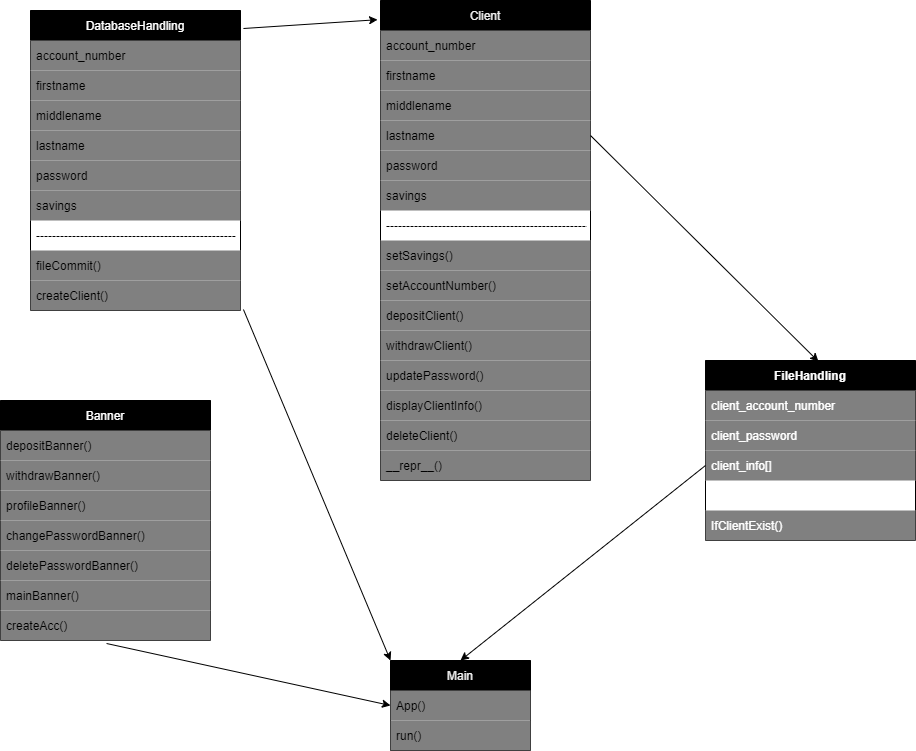

The diagram above was exported from draw.io. Its source (the exported page's mxGraphModel, read from the mxfile embedded in the PNG):
<mxGraphModel dx="1319" dy="1578" grid="1" gridSize="10" guides="1" tooltips="1" connect="1" arrows="1" fold="1" page="1" pageScale="1" pageWidth="850" pageHeight="1100" background="none" math="0" shadow="0">
  <root>
    <mxCell id="0" />
    <mxCell id="1" parent="0" />
    <mxCell id="23" value="Client" style="swimlane;fontStyle=0;childLayout=stackLayout;horizontal=1;startSize=30;horizontalStack=0;resizeParent=1;resizeParentMax=0;resizeLast=0;collapsible=1;marginBottom=0;fillColor=#000000;fontColor=#F0F0F0;" parent="1" vertex="1">
      <mxGeometry x="100" y="-800" width="210" height="480" as="geometry" />
    </mxCell>
    <mxCell id="24" value="account_number" style="text;strokeColor=none;fillColor=#808080;align=left;verticalAlign=middle;spacingLeft=4;spacingRight=4;overflow=hidden;points=[[0,0.5],[1,0.5]];portConstraint=eastwest;rotatable=0;dashed=1;" parent="23" vertex="1">
      <mxGeometry y="30" width="210" height="30" as="geometry" />
    </mxCell>
    <mxCell id="25" value="firstname" style="text;strokeColor=none;fillColor=#808080;align=left;verticalAlign=middle;spacingLeft=4;spacingRight=4;overflow=hidden;points=[[0,0.5],[1,0.5]];portConstraint=eastwest;rotatable=0;dashed=1;" parent="23" vertex="1">
      <mxGeometry y="60" width="210" height="30" as="geometry" />
    </mxCell>
    <mxCell id="26" value="middlename" style="text;strokeColor=none;fillColor=#808080;align=left;verticalAlign=middle;spacingLeft=4;spacingRight=4;overflow=hidden;points=[[0,0.5],[1,0.5]];portConstraint=eastwest;rotatable=0;dashed=1;" parent="23" vertex="1">
      <mxGeometry y="90" width="210" height="30" as="geometry" />
    </mxCell>
    <mxCell id="74" value="lastname" style="text;strokeColor=none;fillColor=#808080;align=left;verticalAlign=middle;spacingLeft=4;spacingRight=4;overflow=hidden;points=[[0,0.5],[1,0.5]];portConstraint=eastwest;rotatable=0;dashed=1;" vertex="1" parent="23">
      <mxGeometry y="120" width="210" height="30" as="geometry" />
    </mxCell>
    <mxCell id="75" value="password" style="text;strokeColor=none;fillColor=#808080;align=left;verticalAlign=middle;spacingLeft=4;spacingRight=4;overflow=hidden;points=[[0,0.5],[1,0.5]];portConstraint=eastwest;rotatable=0;dashed=1;" vertex="1" parent="23">
      <mxGeometry y="150" width="210" height="30" as="geometry" />
    </mxCell>
    <mxCell id="76" value="savings" style="text;strokeColor=none;fillColor=#808080;align=left;verticalAlign=middle;spacingLeft=4;spacingRight=4;overflow=hidden;points=[[0,0.5],[1,0.5]];portConstraint=eastwest;rotatable=0;dashed=1;" vertex="1" parent="23">
      <mxGeometry y="180" width="210" height="30" as="geometry" />
    </mxCell>
    <mxCell id="33" value="---------------------------------------------------" style="text;strokeColor=none;fillColor=none;align=left;verticalAlign=middle;spacingLeft=4;spacingRight=4;overflow=hidden;points=[[0,0.5],[1,0.5]];portConstraint=eastwest;rotatable=0;dashed=1;" parent="23" vertex="1">
      <mxGeometry y="210" width="210" height="30" as="geometry" />
    </mxCell>
    <mxCell id="34" value="setSavings()" style="text;strokeColor=none;fillColor=#808080;align=left;verticalAlign=middle;spacingLeft=4;spacingRight=4;overflow=hidden;points=[[0,0.5],[1,0.5]];portConstraint=eastwest;rotatable=0;dashed=1;" parent="23" vertex="1">
      <mxGeometry y="240" width="210" height="30" as="geometry" />
    </mxCell>
    <mxCell id="35" value="setAccountNumber()" style="text;strokeColor=none;fillColor=#808080;align=left;verticalAlign=middle;spacingLeft=4;spacingRight=4;overflow=hidden;points=[[0,0.5],[1,0.5]];portConstraint=eastwest;rotatable=0;dashed=1;" parent="23" vertex="1">
      <mxGeometry y="270" width="210" height="30" as="geometry" />
    </mxCell>
    <mxCell id="36" value="depositClient()" style="text;strokeColor=none;fillColor=#808080;align=left;verticalAlign=middle;spacingLeft=4;spacingRight=4;overflow=hidden;points=[[0,0.5],[1,0.5]];portConstraint=eastwest;rotatable=0;dashed=1;" parent="23" vertex="1">
      <mxGeometry y="300" width="210" height="30" as="geometry" />
    </mxCell>
    <mxCell id="38" value="withdrawClient()" style="text;strokeColor=none;fillColor=#808080;align=left;verticalAlign=middle;spacingLeft=4;spacingRight=4;overflow=hidden;points=[[0,0.5],[1,0.5]];portConstraint=eastwest;rotatable=0;dashed=1;" parent="23" vertex="1">
      <mxGeometry y="330" width="210" height="30" as="geometry" />
    </mxCell>
    <mxCell id="60" value="updatePassword()" style="text;strokeColor=none;fillColor=#808080;align=left;verticalAlign=middle;spacingLeft=4;spacingRight=4;overflow=hidden;points=[[0,0.5],[1,0.5]];portConstraint=eastwest;rotatable=0;dashed=1;" parent="23" vertex="1">
      <mxGeometry y="360" width="210" height="30" as="geometry" />
    </mxCell>
    <mxCell id="61" value="displayClientInfo()" style="text;strokeColor=none;fillColor=#808080;align=left;verticalAlign=middle;spacingLeft=4;spacingRight=4;overflow=hidden;points=[[0,0.5],[1,0.5]];portConstraint=eastwest;rotatable=0;dashed=1;" parent="23" vertex="1">
      <mxGeometry y="390" width="210" height="30" as="geometry" />
    </mxCell>
    <mxCell id="72" value="deleteClient()" style="text;strokeColor=none;fillColor=#808080;align=left;verticalAlign=middle;spacingLeft=4;spacingRight=4;overflow=hidden;points=[[0,0.5],[1,0.5]];portConstraint=eastwest;rotatable=0;dashed=1;" vertex="1" parent="23">
      <mxGeometry y="420" width="210" height="30" as="geometry" />
    </mxCell>
    <mxCell id="73" value="__repr__()" style="text;strokeColor=none;fillColor=#808080;align=left;verticalAlign=middle;spacingLeft=4;spacingRight=4;overflow=hidden;points=[[0,0.5],[1,0.5]];portConstraint=eastwest;rotatable=0;dashed=1;" vertex="1" parent="23">
      <mxGeometry y="450" width="210" height="30" as="geometry" />
    </mxCell>
    <mxCell id="28" value="DatabaseHandling" style="swimlane;fontStyle=0;childLayout=stackLayout;horizontal=1;startSize=30;horizontalStack=0;resizeParent=1;resizeParentMax=0;resizeLast=0;collapsible=1;marginBottom=0;fillColor=#000000;fontColor=#FFFFFF;" parent="1" vertex="1">
      <mxGeometry x="-250" y="-790" width="210" height="300" as="geometry" />
    </mxCell>
    <mxCell id="29" value="account_number" style="text;strokeColor=none;fillColor=#808080;align=left;verticalAlign=middle;spacingLeft=4;spacingRight=4;overflow=hidden;points=[[0,0.5],[1,0.5]];portConstraint=eastwest;rotatable=0;" parent="28" vertex="1">
      <mxGeometry y="30" width="210" height="30" as="geometry" />
    </mxCell>
    <mxCell id="30" value="firstname" style="text;strokeColor=none;fillColor=#808080;align=left;verticalAlign=middle;spacingLeft=4;spacingRight=4;overflow=hidden;points=[[0,0.5],[1,0.5]];portConstraint=eastwest;rotatable=0;" parent="28" vertex="1">
      <mxGeometry y="60" width="210" height="30" as="geometry" />
    </mxCell>
    <mxCell id="80" value="middlename" style="text;strokeColor=none;fillColor=#808080;align=left;verticalAlign=middle;spacingLeft=4;spacingRight=4;overflow=hidden;points=[[0,0.5],[1,0.5]];portConstraint=eastwest;rotatable=0;" vertex="1" parent="28">
      <mxGeometry y="90" width="210" height="30" as="geometry" />
    </mxCell>
    <mxCell id="81" value="lastname" style="text;strokeColor=none;fillColor=#808080;align=left;verticalAlign=middle;spacingLeft=4;spacingRight=4;overflow=hidden;points=[[0,0.5],[1,0.5]];portConstraint=eastwest;rotatable=0;" vertex="1" parent="28">
      <mxGeometry y="120" width="210" height="30" as="geometry" />
    </mxCell>
    <mxCell id="82" value="password" style="text;strokeColor=none;fillColor=#808080;align=left;verticalAlign=middle;spacingLeft=4;spacingRight=4;overflow=hidden;points=[[0,0.5],[1,0.5]];portConstraint=eastwest;rotatable=0;" vertex="1" parent="28">
      <mxGeometry y="150" width="210" height="30" as="geometry" />
    </mxCell>
    <mxCell id="79" value="savings" style="text;strokeColor=none;fillColor=#808080;align=left;verticalAlign=middle;spacingLeft=4;spacingRight=4;overflow=hidden;points=[[0,0.5],[1,0.5]];portConstraint=eastwest;rotatable=0;fontStyle=0" vertex="1" parent="28">
      <mxGeometry y="180" width="210" height="30" as="geometry" />
    </mxCell>
    <mxCell id="56" value="--------------------------------------------------" style="text;strokeColor=none;fillColor=none;align=left;verticalAlign=middle;spacingLeft=4;spacingRight=4;overflow=hidden;points=[[0,0.5],[1,0.5]];portConstraint=eastwest;rotatable=0;" parent="28" vertex="1">
      <mxGeometry y="210" width="210" height="30" as="geometry" />
    </mxCell>
    <mxCell id="77" value="fileCommit()" style="text;strokeColor=none;fillColor=#808080;align=left;verticalAlign=middle;spacingLeft=4;spacingRight=4;overflow=hidden;points=[[0,0.5],[1,0.5]];portConstraint=eastwest;rotatable=0;" vertex="1" parent="28">
      <mxGeometry y="240" width="210" height="30" as="geometry" />
    </mxCell>
    <mxCell id="78" value="createClient()" style="text;strokeColor=none;fillColor=#808080;align=left;verticalAlign=middle;spacingLeft=4;spacingRight=4;overflow=hidden;points=[[0,0.5],[1,0.5]];portConstraint=eastwest;rotatable=0;" vertex="1" parent="28">
      <mxGeometry y="270" width="210" height="30" as="geometry" />
    </mxCell>
    <mxCell id="46" value="FileHandling" style="swimlane;fontStyle=1;childLayout=stackLayout;horizontal=1;startSize=30;horizontalStack=0;resizeParent=1;resizeParentMax=0;resizeLast=0;collapsible=1;marginBottom=0;fontColor=#FFFFFF;fillColor=#000000;" parent="1" vertex="1">
      <mxGeometry x="425" y="-440" width="210" height="180" as="geometry" />
    </mxCell>
    <mxCell id="47" value="client_account_number" style="text;strokeColor=none;fillColor=#808080;align=left;verticalAlign=middle;spacingLeft=4;spacingRight=4;overflow=hidden;points=[[0,0.5],[1,0.5]];portConstraint=eastwest;rotatable=0;fontColor=#FFFFFF;" parent="46" vertex="1">
      <mxGeometry y="30" width="210" height="30" as="geometry" />
    </mxCell>
    <mxCell id="70" value="client_password" style="text;strokeColor=none;fillColor=#808080;align=left;verticalAlign=middle;spacingLeft=4;spacingRight=4;overflow=hidden;points=[[0,0.5],[1,0.5]];portConstraint=eastwest;rotatable=0;fontColor=#FFFFFF;" vertex="1" parent="46">
      <mxGeometry y="60" width="210" height="30" as="geometry" />
    </mxCell>
    <mxCell id="48" value="client_info[]" style="text;strokeColor=none;fillColor=#808080;align=left;verticalAlign=middle;spacingLeft=4;spacingRight=4;overflow=hidden;points=[[0,0.5],[1,0.5]];portConstraint=eastwest;rotatable=0;fontColor=#FFFFFF;" parent="46" vertex="1">
      <mxGeometry y="90" width="210" height="30" as="geometry" />
    </mxCell>
    <mxCell id="49" value="--------------------------------------------------" style="text;strokeColor=none;fillColor=none;align=left;verticalAlign=middle;spacingLeft=4;spacingRight=4;overflow=hidden;points=[[0,0.5],[1,0.5]];portConstraint=eastwest;rotatable=0;fontColor=#FFFFFF;" parent="46" vertex="1">
      <mxGeometry y="120" width="210" height="30" as="geometry" />
    </mxCell>
    <mxCell id="71" value="IfClientExist()" style="text;strokeColor=none;fillColor=#808080;align=left;verticalAlign=middle;spacingLeft=4;spacingRight=4;overflow=hidden;points=[[0,0.5],[1,0.5]];portConstraint=eastwest;rotatable=0;fontColor=#FFFFFF;" vertex="1" parent="46">
      <mxGeometry y="150" width="210" height="30" as="geometry" />
    </mxCell>
    <mxCell id="62" value="Banner" style="swimlane;fontStyle=0;childLayout=stackLayout;horizontal=1;startSize=30;horizontalStack=0;resizeParent=1;resizeParentMax=0;resizeLast=0;collapsible=1;marginBottom=0;fillColor=#000000;fontColor=#FFFFFF;" vertex="1" parent="1">
      <mxGeometry x="-280" y="-400" width="210" height="240" as="geometry" />
    </mxCell>
    <mxCell id="63" value="depositBanner()" style="text;strokeColor=none;fillColor=#808080;align=left;verticalAlign=middle;spacingLeft=4;spacingRight=4;overflow=hidden;points=[[0,0.5],[1,0.5]];portConstraint=eastwest;rotatable=0;" vertex="1" parent="62">
      <mxGeometry y="30" width="210" height="30" as="geometry" />
    </mxCell>
    <mxCell id="64" value="withdrawBanner()" style="text;strokeColor=none;fillColor=#808080;align=left;verticalAlign=middle;spacingLeft=4;spacingRight=4;overflow=hidden;points=[[0,0.5],[1,0.5]];portConstraint=eastwest;rotatable=0;" vertex="1" parent="62">
      <mxGeometry y="60" width="210" height="30" as="geometry" />
    </mxCell>
    <mxCell id="65" value="profileBanner()" style="text;strokeColor=none;fillColor=#808080;align=left;verticalAlign=middle;spacingLeft=4;spacingRight=4;overflow=hidden;points=[[0,0.5],[1,0.5]];portConstraint=eastwest;rotatable=0;" vertex="1" parent="62">
      <mxGeometry y="90" width="210" height="30" as="geometry" />
    </mxCell>
    <mxCell id="66" value="changePasswordBanner()" style="text;strokeColor=none;fillColor=#808080;align=left;verticalAlign=middle;spacingLeft=4;spacingRight=4;overflow=hidden;points=[[0,0.5],[1,0.5]];portConstraint=eastwest;rotatable=0;" vertex="1" parent="62">
      <mxGeometry y="120" width="210" height="30" as="geometry" />
    </mxCell>
    <mxCell id="67" value="deletePasswordBanner()" style="text;strokeColor=none;fillColor=#808080;align=left;verticalAlign=middle;spacingLeft=4;spacingRight=4;overflow=hidden;points=[[0,0.5],[1,0.5]];portConstraint=eastwest;rotatable=0;" vertex="1" parent="62">
      <mxGeometry y="150" width="210" height="30" as="geometry" />
    </mxCell>
    <mxCell id="68" value="mainBanner()" style="text;strokeColor=none;fillColor=#808080;align=left;verticalAlign=middle;spacingLeft=4;spacingRight=4;overflow=hidden;points=[[0,0.5],[1,0.5]];portConstraint=eastwest;rotatable=0;" vertex="1" parent="62">
      <mxGeometry y="180" width="210" height="30" as="geometry" />
    </mxCell>
    <mxCell id="69" value="createAcc()" style="text;strokeColor=none;fillColor=#808080;align=left;verticalAlign=middle;spacingLeft=4;spacingRight=4;overflow=hidden;points=[[0,0.5],[1,0.5]];portConstraint=eastwest;rotatable=0;" vertex="1" parent="62">
      <mxGeometry y="210" width="210" height="30" as="geometry" />
    </mxCell>
    <mxCell id="83" value="Main" style="swimlane;fontStyle=0;childLayout=stackLayout;horizontal=1;startSize=30;horizontalStack=0;resizeParent=1;resizeParentMax=0;resizeLast=0;collapsible=1;marginBottom=0;fillColor=#000000;fontColor=#F0F0F0;" vertex="1" parent="1">
      <mxGeometry x="110" y="-140" width="140" height="90" as="geometry" />
    </mxCell>
    <mxCell id="84" value="App()" style="text;strokeColor=none;fillColor=#808080;align=left;verticalAlign=middle;spacingLeft=4;spacingRight=4;overflow=hidden;points=[[0,0.5],[1,0.5]];portConstraint=eastwest;rotatable=0;" vertex="1" parent="83">
      <mxGeometry y="30" width="140" height="30" as="geometry" />
    </mxCell>
    <mxCell id="85" value="run()" style="text;strokeColor=none;fillColor=#808080;align=left;verticalAlign=middle;spacingLeft=4;spacingRight=4;overflow=hidden;points=[[0,0.5],[1,0.5]];portConstraint=eastwest;rotatable=0;" vertex="1" parent="83">
      <mxGeometry y="60" width="140" height="30" as="geometry" />
    </mxCell>
    <mxCell id="87" value="" style="endArrow=classic;html=1;entryX=0;entryY=0.5;entryDx=0;entryDy=0;exitX=0.505;exitY=1.1;exitDx=0;exitDy=0;exitPerimeter=0;" edge="1" parent="1" source="69" target="84">
      <mxGeometry width="50" height="50" relative="1" as="geometry">
        <mxPoint x="-136" y="-150" as="sourcePoint" />
        <mxPoint x="190" y="-320" as="targetPoint" />
      </mxGeometry>
    </mxCell>
    <mxCell id="88" value="" style="endArrow=classic;html=1;exitX=1.014;exitY=0.06;exitDx=0;exitDy=0;exitPerimeter=0;entryX=-0.014;entryY=0.04;entryDx=0;entryDy=0;entryPerimeter=0;" edge="1" parent="1" source="28" target="23">
      <mxGeometry width="50" height="50" relative="1" as="geometry">
        <mxPoint x="190" y="-570" as="sourcePoint" />
        <mxPoint x="240" y="-620" as="targetPoint" />
      </mxGeometry>
    </mxCell>
    <mxCell id="89" value="" style="endArrow=classic;html=1;exitX=1;exitY=0.5;exitDx=0;exitDy=0;entryX=0.538;entryY=0.006;entryDx=0;entryDy=0;entryPerimeter=0;" edge="1" parent="1" source="74" target="46">
      <mxGeometry width="50" height="50" relative="1" as="geometry">
        <mxPoint x="190" y="-470" as="sourcePoint" />
        <mxPoint x="240" y="-520" as="targetPoint" />
      </mxGeometry>
    </mxCell>
    <mxCell id="90" value="" style="endArrow=classic;html=1;entryX=0.5;entryY=0;entryDx=0;entryDy=0;exitX=0;exitY=0.5;exitDx=0;exitDy=0;" edge="1" parent="1" source="48" target="83">
      <mxGeometry width="50" height="50" relative="1" as="geometry">
        <mxPoint x="190" y="-270" as="sourcePoint" />
        <mxPoint x="240" y="-320" as="targetPoint" />
      </mxGeometry>
    </mxCell>
    <mxCell id="91" value="" style="endArrow=classic;html=1;exitX=1.014;exitY=0.967;exitDx=0;exitDy=0;exitPerimeter=0;entryX=0;entryY=0;entryDx=0;entryDy=0;" edge="1" parent="1" source="78" target="83">
      <mxGeometry width="50" height="50" relative="1" as="geometry">
        <mxPoint x="190" y="-270" as="sourcePoint" />
        <mxPoint x="240" y="-320" as="targetPoint" />
      </mxGeometry>
    </mxCell>
  </root>
</mxGraphModel>